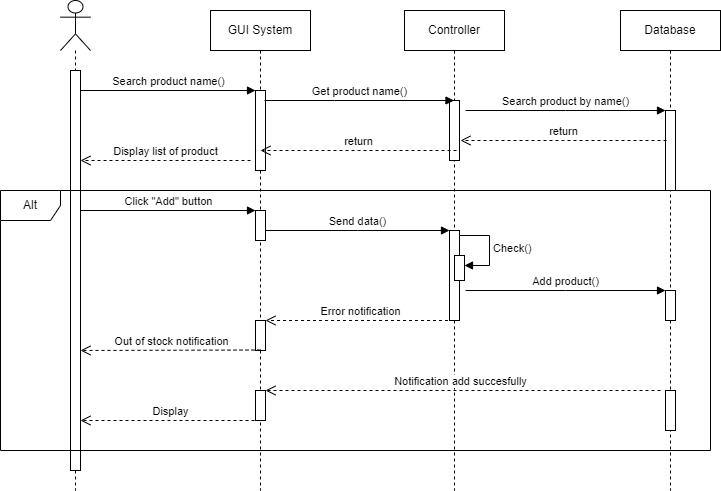

The diagram above was exported from draw.io. Its source (the exported page's mxGraphModel, read from the mxfile embedded in the PNG):
<mxGraphModel dx="880" dy="484" grid="1" gridSize="10" guides="1" tooltips="1" connect="1" arrows="1" fold="1" page="1" pageScale="1" pageWidth="827" pageHeight="1169" math="0" shadow="0">
  <root>
    <mxCell id="0" />
    <mxCell id="1" parent="0" />
    <mxCell id="9pJGkKhuOfxTY1fiMydT-2" value="" style="shape=umlLifeline;perimeter=lifelinePerimeter;whiteSpace=wrap;html=1;container=1;dropTarget=0;collapsible=0;recursiveResize=0;outlineConnect=0;portConstraint=eastwest;newEdgeStyle={&quot;edgeStyle&quot;:&quot;elbowEdgeStyle&quot;,&quot;elbow&quot;:&quot;vertical&quot;,&quot;curved&quot;:0,&quot;rounded&quot;:0};participant=umlActor;size=50;" vertex="1" parent="1">
      <mxGeometry x="70" y="30" width="30" height="490" as="geometry" />
    </mxCell>
    <mxCell id="9pJGkKhuOfxTY1fiMydT-8" value="" style="html=1;points=[];perimeter=orthogonalPerimeter;outlineConnect=0;targetShapes=umlLifeline;portConstraint=eastwest;newEdgeStyle={&quot;edgeStyle&quot;:&quot;elbowEdgeStyle&quot;,&quot;elbow&quot;:&quot;vertical&quot;,&quot;curved&quot;:0,&quot;rounded&quot;:0};" vertex="1" parent="9pJGkKhuOfxTY1fiMydT-2">
      <mxGeometry x="10" y="70" width="10" height="400" as="geometry" />
    </mxCell>
    <mxCell id="9pJGkKhuOfxTY1fiMydT-3" value="GUI System" style="shape=umlLifeline;perimeter=lifelinePerimeter;whiteSpace=wrap;html=1;container=1;dropTarget=0;collapsible=0;recursiveResize=0;outlineConnect=0;portConstraint=eastwest;newEdgeStyle={&quot;edgeStyle&quot;:&quot;elbowEdgeStyle&quot;,&quot;elbow&quot;:&quot;vertical&quot;,&quot;curved&quot;:0,&quot;rounded&quot;:0};" vertex="1" parent="1">
      <mxGeometry x="220" y="40" width="100" height="480" as="geometry" />
    </mxCell>
    <mxCell id="9pJGkKhuOfxTY1fiMydT-10" value="" style="html=1;points=[];perimeter=orthogonalPerimeter;outlineConnect=0;targetShapes=umlLifeline;portConstraint=eastwest;newEdgeStyle={&quot;edgeStyle&quot;:&quot;elbowEdgeStyle&quot;,&quot;elbow&quot;:&quot;vertical&quot;,&quot;curved&quot;:0,&quot;rounded&quot;:0};" vertex="1" parent="9pJGkKhuOfxTY1fiMydT-3">
      <mxGeometry x="45" y="80" width="10" height="80" as="geometry" />
    </mxCell>
    <mxCell id="9pJGkKhuOfxTY1fiMydT-19" value="" style="html=1;points=[];perimeter=orthogonalPerimeter;outlineConnect=0;targetShapes=umlLifeline;portConstraint=eastwest;newEdgeStyle={&quot;edgeStyle&quot;:&quot;elbowEdgeStyle&quot;,&quot;elbow&quot;:&quot;vertical&quot;,&quot;curved&quot;:0,&quot;rounded&quot;:0};" vertex="1" parent="9pJGkKhuOfxTY1fiMydT-3">
      <mxGeometry x="45" y="200" width="10" height="30" as="geometry" />
    </mxCell>
    <mxCell id="9pJGkKhuOfxTY1fiMydT-34" value="" style="html=1;points=[];perimeter=orthogonalPerimeter;outlineConnect=0;targetShapes=umlLifeline;portConstraint=eastwest;newEdgeStyle={&quot;edgeStyle&quot;:&quot;elbowEdgeStyle&quot;,&quot;elbow&quot;:&quot;vertical&quot;,&quot;curved&quot;:0,&quot;rounded&quot;:0};" vertex="1" parent="9pJGkKhuOfxTY1fiMydT-3">
      <mxGeometry x="45" y="310" width="10" height="30" as="geometry" />
    </mxCell>
    <mxCell id="9pJGkKhuOfxTY1fiMydT-38" value="" style="html=1;points=[];perimeter=orthogonalPerimeter;outlineConnect=0;targetShapes=umlLifeline;portConstraint=eastwest;newEdgeStyle={&quot;edgeStyle&quot;:&quot;elbowEdgeStyle&quot;,&quot;elbow&quot;:&quot;vertical&quot;,&quot;curved&quot;:0,&quot;rounded&quot;:0};" vertex="1" parent="9pJGkKhuOfxTY1fiMydT-3">
      <mxGeometry x="45" y="380" width="10" height="30" as="geometry" />
    </mxCell>
    <mxCell id="9pJGkKhuOfxTY1fiMydT-4" value="Database" style="shape=umlLifeline;perimeter=lifelinePerimeter;whiteSpace=wrap;html=1;container=1;dropTarget=0;collapsible=0;recursiveResize=0;outlineConnect=0;portConstraint=eastwest;newEdgeStyle={&quot;edgeStyle&quot;:&quot;elbowEdgeStyle&quot;,&quot;elbow&quot;:&quot;vertical&quot;,&quot;curved&quot;:0,&quot;rounded&quot;:0};" vertex="1" parent="1">
      <mxGeometry x="630" y="40" width="100" height="480" as="geometry" />
    </mxCell>
    <mxCell id="9pJGkKhuOfxTY1fiMydT-14" value="" style="html=1;points=[];perimeter=orthogonalPerimeter;outlineConnect=0;targetShapes=umlLifeline;portConstraint=eastwest;newEdgeStyle={&quot;edgeStyle&quot;:&quot;elbowEdgeStyle&quot;,&quot;elbow&quot;:&quot;vertical&quot;,&quot;curved&quot;:0,&quot;rounded&quot;:0};" vertex="1" parent="9pJGkKhuOfxTY1fiMydT-4">
      <mxGeometry x="45" y="100" width="10" height="80" as="geometry" />
    </mxCell>
    <mxCell id="9pJGkKhuOfxTY1fiMydT-32" value="" style="html=1;points=[];perimeter=orthogonalPerimeter;outlineConnect=0;targetShapes=umlLifeline;portConstraint=eastwest;newEdgeStyle={&quot;edgeStyle&quot;:&quot;elbowEdgeStyle&quot;,&quot;elbow&quot;:&quot;vertical&quot;,&quot;curved&quot;:0,&quot;rounded&quot;:0};" vertex="1" parent="9pJGkKhuOfxTY1fiMydT-4">
      <mxGeometry x="45" y="280" width="10" height="30" as="geometry" />
    </mxCell>
    <mxCell id="9pJGkKhuOfxTY1fiMydT-36" value="" style="html=1;points=[];perimeter=orthogonalPerimeter;outlineConnect=0;targetShapes=umlLifeline;portConstraint=eastwest;newEdgeStyle={&quot;edgeStyle&quot;:&quot;elbowEdgeStyle&quot;,&quot;elbow&quot;:&quot;vertical&quot;,&quot;curved&quot;:0,&quot;rounded&quot;:0};" vertex="1" parent="9pJGkKhuOfxTY1fiMydT-4">
      <mxGeometry x="45" y="380" width="10" height="40" as="geometry" />
    </mxCell>
    <mxCell id="9pJGkKhuOfxTY1fiMydT-5" value="Controller" style="shape=umlLifeline;perimeter=lifelinePerimeter;whiteSpace=wrap;html=1;container=1;dropTarget=0;collapsible=0;recursiveResize=0;outlineConnect=0;portConstraint=eastwest;newEdgeStyle={&quot;edgeStyle&quot;:&quot;elbowEdgeStyle&quot;,&quot;elbow&quot;:&quot;vertical&quot;,&quot;curved&quot;:0,&quot;rounded&quot;:0};" vertex="1" parent="1">
      <mxGeometry x="414" y="40" width="100" height="480" as="geometry" />
    </mxCell>
    <mxCell id="9pJGkKhuOfxTY1fiMydT-11" value="" style="html=1;points=[];perimeter=orthogonalPerimeter;outlineConnect=0;targetShapes=umlLifeline;portConstraint=eastwest;newEdgeStyle={&quot;edgeStyle&quot;:&quot;elbowEdgeStyle&quot;,&quot;elbow&quot;:&quot;vertical&quot;,&quot;curved&quot;:0,&quot;rounded&quot;:0};" vertex="1" parent="9pJGkKhuOfxTY1fiMydT-5">
      <mxGeometry x="45" y="90" width="10" height="60" as="geometry" />
    </mxCell>
    <mxCell id="9pJGkKhuOfxTY1fiMydT-23" value="" style="html=1;points=[];perimeter=orthogonalPerimeter;outlineConnect=0;targetShapes=umlLifeline;portConstraint=eastwest;newEdgeStyle={&quot;edgeStyle&quot;:&quot;elbowEdgeStyle&quot;,&quot;elbow&quot;:&quot;vertical&quot;,&quot;curved&quot;:0,&quot;rounded&quot;:0};" vertex="1" parent="9pJGkKhuOfxTY1fiMydT-5">
      <mxGeometry x="45" y="220" width="10" height="90" as="geometry" />
    </mxCell>
    <mxCell id="9pJGkKhuOfxTY1fiMydT-29" value="" style="html=1;points=[];perimeter=orthogonalPerimeter;outlineConnect=0;targetShapes=umlLifeline;portConstraint=eastwest;newEdgeStyle={&quot;edgeStyle&quot;:&quot;elbowEdgeStyle&quot;,&quot;elbow&quot;:&quot;vertical&quot;,&quot;curved&quot;:0,&quot;rounded&quot;:0};" vertex="1" parent="9pJGkKhuOfxTY1fiMydT-5">
      <mxGeometry x="50" y="245" width="10" height="25" as="geometry" />
    </mxCell>
    <mxCell id="9pJGkKhuOfxTY1fiMydT-30" value="Check()" style="html=1;align=left;spacingLeft=2;endArrow=block;rounded=0;edgeStyle=orthogonalEdgeStyle;curved=0;rounded=0;" edge="1" target="9pJGkKhuOfxTY1fiMydT-29" parent="9pJGkKhuOfxTY1fiMydT-5">
      <mxGeometry x="0.0118" relative="1" as="geometry">
        <mxPoint x="55" y="225" as="sourcePoint" />
        <Array as="points">
          <mxPoint x="85" y="255" />
        </Array>
        <mxPoint as="offset" />
      </mxGeometry>
    </mxCell>
    <mxCell id="9pJGkKhuOfxTY1fiMydT-9" value="Search product name()" style="html=1;verticalAlign=bottom;endArrow=block;edgeStyle=elbowEdgeStyle;elbow=vertical;curved=0;rounded=0;" edge="1" parent="1" target="9pJGkKhuOfxTY1fiMydT-10">
      <mxGeometry width="80" relative="1" as="geometry">
        <mxPoint x="90" y="120" as="sourcePoint" />
        <mxPoint x="170" y="120" as="targetPoint" />
        <mxPoint as="offset" />
      </mxGeometry>
    </mxCell>
    <mxCell id="9pJGkKhuOfxTY1fiMydT-12" value="Get product name()" style="html=1;verticalAlign=bottom;endArrow=block;edgeStyle=elbowEdgeStyle;elbow=vertical;curved=0;rounded=0;" edge="1" parent="1" target="9pJGkKhuOfxTY1fiMydT-5">
      <mxGeometry width="80" relative="1" as="geometry">
        <mxPoint x="274" y="130" as="sourcePoint" />
        <mxPoint x="350" y="130" as="targetPoint" />
      </mxGeometry>
    </mxCell>
    <mxCell id="9pJGkKhuOfxTY1fiMydT-13" value="Search product by name()" style="html=1;verticalAlign=bottom;endArrow=block;edgeStyle=elbowEdgeStyle;elbow=vertical;curved=0;rounded=0;" edge="1" parent="1" target="9pJGkKhuOfxTY1fiMydT-14">
      <mxGeometry width="80" relative="1" as="geometry">
        <mxPoint x="475" y="140" as="sourcePoint" />
        <mxPoint x="550" y="140" as="targetPoint" />
        <mxPoint as="offset" />
      </mxGeometry>
    </mxCell>
    <mxCell id="9pJGkKhuOfxTY1fiMydT-15" value="return" style="html=1;verticalAlign=bottom;endArrow=open;dashed=1;endSize=8;edgeStyle=elbowEdgeStyle;elbow=vertical;curved=0;rounded=0;" edge="1" parent="1">
      <mxGeometry x="-0.0024" relative="1" as="geometry">
        <mxPoint x="676" y="170" as="sourcePoint" />
        <mxPoint x="470" y="170" as="targetPoint" />
        <mxPoint as="offset" />
      </mxGeometry>
    </mxCell>
    <mxCell id="9pJGkKhuOfxTY1fiMydT-16" value="Display list of product" style="html=1;verticalAlign=bottom;endArrow=open;dashed=1;endSize=8;edgeStyle=elbowEdgeStyle;elbow=vertical;curved=0;rounded=0;" edge="1" parent="1">
      <mxGeometry x="-0.0024" relative="1" as="geometry">
        <mxPoint x="260" y="190" as="sourcePoint" />
        <mxPoint x="90" y="190" as="targetPoint" />
        <mxPoint as="offset" />
      </mxGeometry>
    </mxCell>
    <mxCell id="9pJGkKhuOfxTY1fiMydT-17" value="return" style="html=1;verticalAlign=bottom;endArrow=open;dashed=1;endSize=8;edgeStyle=elbowEdgeStyle;elbow=vertical;curved=0;rounded=0;" edge="1" parent="1">
      <mxGeometry x="-0.0024" relative="1" as="geometry">
        <mxPoint x="466" y="180" as="sourcePoint" />
        <mxPoint x="270" y="180" as="targetPoint" />
        <mxPoint as="offset" />
      </mxGeometry>
    </mxCell>
    <mxCell id="9pJGkKhuOfxTY1fiMydT-18" value="Click &quot;Add&quot; button" style="html=1;verticalAlign=bottom;endArrow=block;edgeStyle=elbowEdgeStyle;elbow=vertical;curved=0;rounded=0;" edge="1" parent="1" target="9pJGkKhuOfxTY1fiMydT-19">
      <mxGeometry width="80" relative="1" as="geometry">
        <mxPoint x="90" y="240" as="sourcePoint" />
        <mxPoint x="170" y="240" as="targetPoint" />
      </mxGeometry>
    </mxCell>
    <mxCell id="9pJGkKhuOfxTY1fiMydT-22" value="Send data()" style="html=1;verticalAlign=bottom;endArrow=block;edgeStyle=elbowEdgeStyle;elbow=vertical;curved=0;rounded=0;" edge="1" parent="1" target="9pJGkKhuOfxTY1fiMydT-23">
      <mxGeometry width="80" relative="1" as="geometry">
        <mxPoint x="275" y="260" as="sourcePoint" />
        <mxPoint x="350" y="260" as="targetPoint" />
        <mxPoint as="offset" />
      </mxGeometry>
    </mxCell>
    <mxCell id="9pJGkKhuOfxTY1fiMydT-31" value="Add product()" style="html=1;verticalAlign=bottom;endArrow=block;edgeStyle=elbowEdgeStyle;elbow=vertical;curved=0;rounded=0;" edge="1" parent="1" target="9pJGkKhuOfxTY1fiMydT-32">
      <mxGeometry width="80" relative="1" as="geometry">
        <mxPoint x="475" y="320" as="sourcePoint" />
        <mxPoint x="560" y="320" as="targetPoint" />
      </mxGeometry>
    </mxCell>
    <mxCell id="9pJGkKhuOfxTY1fiMydT-33" value="Error notification" style="html=1;verticalAlign=bottom;endArrow=open;dashed=1;endSize=8;edgeStyle=elbowEdgeStyle;elbow=vertical;curved=0;rounded=0;" edge="1" parent="1" source="9pJGkKhuOfxTY1fiMydT-5" target="9pJGkKhuOfxTY1fiMydT-34">
      <mxGeometry x="-0.0026" relative="1" as="geometry">
        <mxPoint x="450" y="330" as="sourcePoint" />
        <mxPoint x="370" y="330" as="targetPoint" />
        <Array as="points">
          <mxPoint x="370" y="350" />
          <mxPoint x="430" y="350" />
        </Array>
        <mxPoint as="offset" />
      </mxGeometry>
    </mxCell>
    <mxCell id="9pJGkKhuOfxTY1fiMydT-35" value="Out of stock notification" style="html=1;verticalAlign=bottom;endArrow=open;dashed=1;endSize=8;edgeStyle=elbowEdgeStyle;elbow=vertical;curved=0;rounded=0;" edge="1" parent="1">
      <mxGeometry relative="1" as="geometry">
        <mxPoint x="270" y="379.5" as="sourcePoint" />
        <mxPoint x="90" y="380" as="targetPoint" />
      </mxGeometry>
    </mxCell>
    <mxCell id="9pJGkKhuOfxTY1fiMydT-37" value="Notification add succesfully" style="html=1;verticalAlign=bottom;endArrow=open;dashed=1;endSize=8;edgeStyle=elbowEdgeStyle;elbow=vertical;curved=0;rounded=0;" edge="1" parent="1" target="9pJGkKhuOfxTY1fiMydT-38">
      <mxGeometry x="0.0127" relative="1" as="geometry">
        <mxPoint x="670" y="420" as="sourcePoint" />
        <mxPoint x="270" y="420" as="targetPoint" />
        <mxPoint as="offset" />
      </mxGeometry>
    </mxCell>
    <mxCell id="9pJGkKhuOfxTY1fiMydT-39" value="Display" style="html=1;verticalAlign=bottom;endArrow=open;dashed=1;endSize=8;edgeStyle=elbowEdgeStyle;elbow=vertical;curved=0;rounded=0;" edge="1" parent="1" target="9pJGkKhuOfxTY1fiMydT-8">
      <mxGeometry relative="1" as="geometry">
        <mxPoint x="270" y="450" as="sourcePoint" />
        <mxPoint x="190" y="450" as="targetPoint" />
      </mxGeometry>
    </mxCell>
    <mxCell id="9pJGkKhuOfxTY1fiMydT-40" value="Alt" style="shape=umlFrame;whiteSpace=wrap;html=1;pointerEvents=0;" vertex="1" parent="1">
      <mxGeometry x="10" y="220" width="710" height="260" as="geometry" />
    </mxCell>
  </root>
</mxGraphModel>